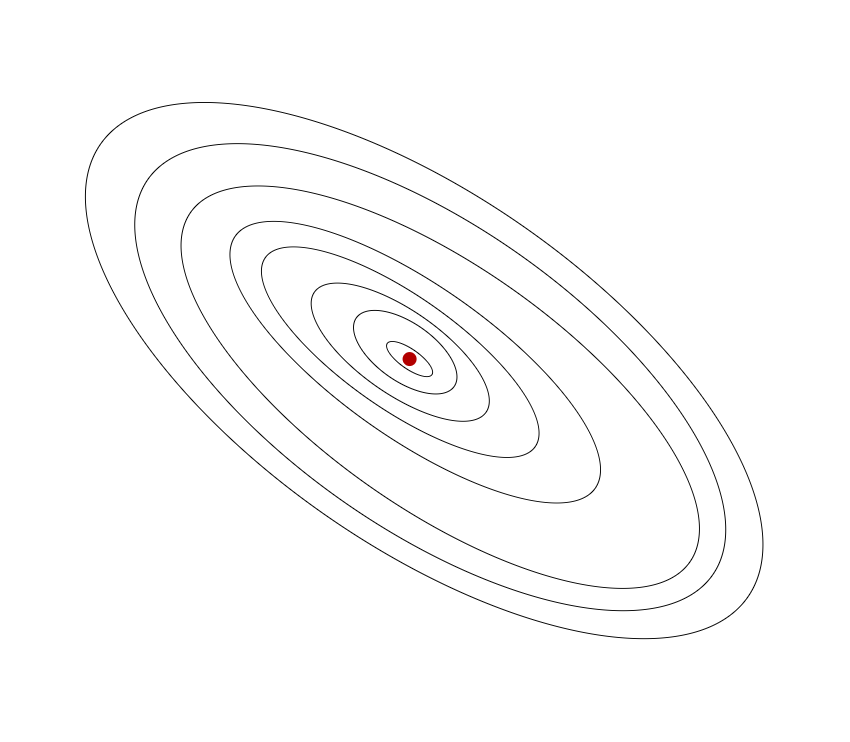

The diagram above was exported from draw.io. Its source (the exported page's mxGraphModel, read from the mxfile embedded in the PNG):
<mxGraphModel dx="1102" dy="852" grid="1" gridSize="10" guides="1" tooltips="1" connect="1" arrows="1" fold="1" page="1" pageScale="1" pageWidth="827" pageHeight="1169" math="0" shadow="0">
  <root>
    <mxCell id="0" />
    <mxCell id="1" parent="0" />
    <mxCell id="imbh4bdVGSYrr3nmKlyu-10" value="" style="ellipse;whiteSpace=wrap;html=1;rotation=35;" vertex="1" parent="1">
      <mxGeometry x="83.67" y="200.08" width="790" height="350" as="geometry" />
    </mxCell>
    <mxCell id="imbh4bdVGSYrr3nmKlyu-11" value="" style="ellipse;whiteSpace=wrap;html=1;rotation=35;" vertex="1" parent="1">
      <mxGeometry x="140" y="230" width="689.48" height="303.37" as="geometry" />
    </mxCell>
    <mxCell id="imbh4bdVGSYrr3nmKlyu-12" value="" style="ellipse;whiteSpace=wrap;html=1;rotation=35;" vertex="1" parent="1">
      <mxGeometry x="190" y="270" width="609.48" height="243.37" as="geometry" />
    </mxCell>
    <mxCell id="imbh4bdVGSYrr3nmKlyu-13" value="" style="ellipse;whiteSpace=wrap;html=1;rotation=35;" vertex="1" parent="1">
      <mxGeometry x="250" y="290" width="439.48" height="153.37" as="geometry" />
    </mxCell>
    <mxCell id="imbh4bdVGSYrr3nmKlyu-14" value="" style="ellipse;whiteSpace=wrap;html=1;rotation=35;" vertex="1" parent="1">
      <mxGeometry x="290" y="300" width="329.48" height="113.37" as="geometry" />
    </mxCell>
    <mxCell id="imbh4bdVGSYrr3nmKlyu-15" value="" style="ellipse;whiteSpace=wrap;html=1;rotation=35;" vertex="1" parent="1">
      <mxGeometry x="350" y="315" width="209.48" height="83.37" as="geometry" />
    </mxCell>
    <mxCell id="imbh4bdVGSYrr3nmKlyu-16" value="" style="ellipse;whiteSpace=wrap;html=1;rotation=35;" vertex="1" parent="1">
      <mxGeometry x="400" y="327.5" width="119.48" height="58.37" as="geometry" />
    </mxCell>
    <mxCell id="imbh4bdVGSYrr3nmKlyu-17" value="" style="ellipse;whiteSpace=wrap;html=1;rotation=35;" vertex="1" parent="1">
      <mxGeometry x="436.85" y="353.74" width="54.48" height="19.62" as="geometry" />
    </mxCell>
    <mxCell id="imbh4bdVGSYrr3nmKlyu-22" value="" style="shape=waypoint;sketch=0;fillStyle=solid;size=6;pointerEvents=1;points=[];resizable=0;rotatable=0;perimeter=centerPerimeter;snapToPoint=1;strokeWidth=5;fillColor=#e51400;fontColor=#ffffff;strokeColor=#B20000;" vertex="1" parent="1">
      <mxGeometry x="444.09000000000003" y="343.55" width="40" height="40" as="geometry" />
    </mxCell>
  </root>
</mxGraphModel>